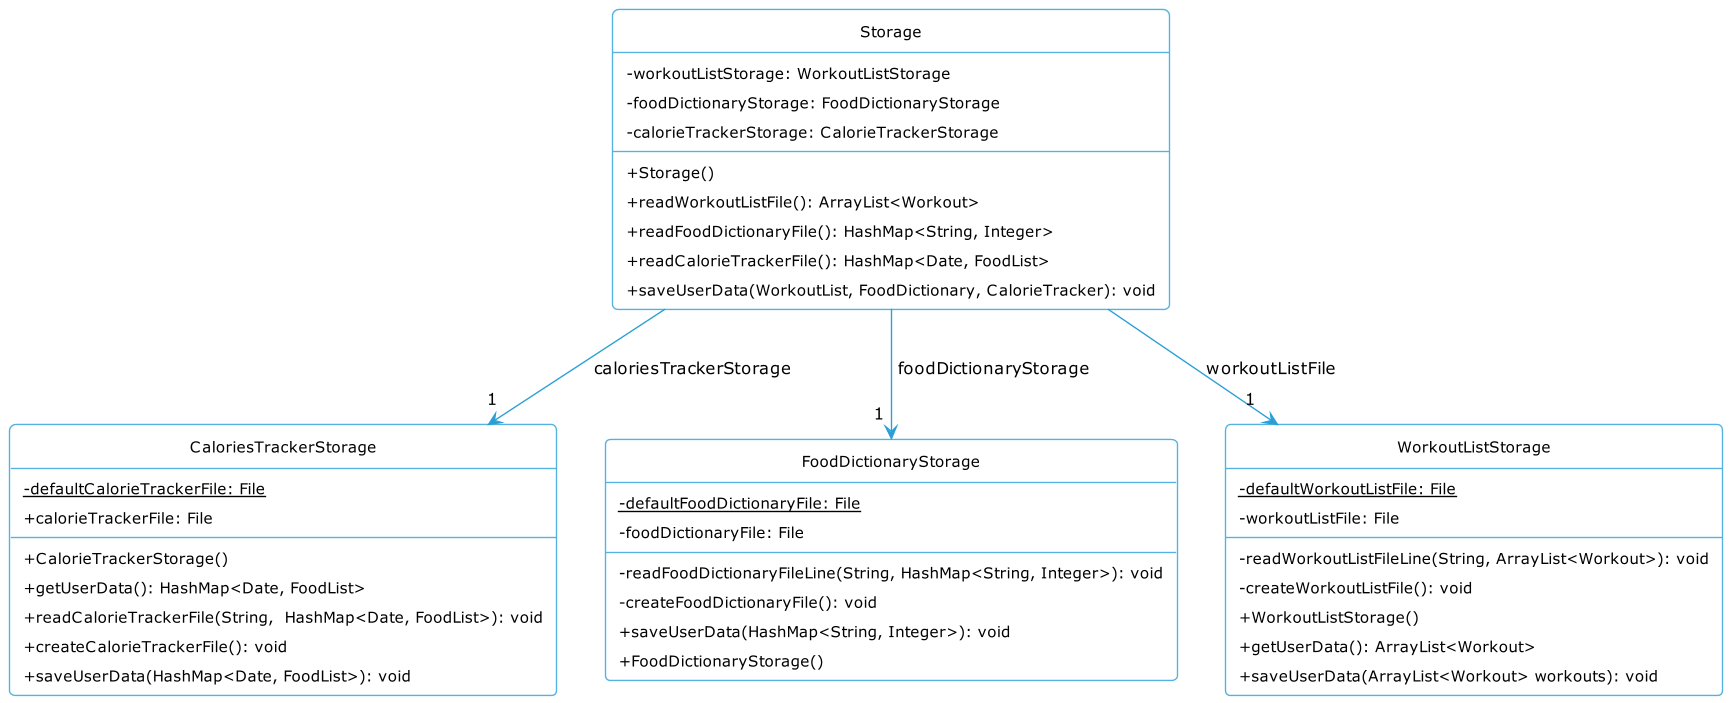

The diagram above was rendered by PlantUML. Its source (embedded in the PNG):
@startuml
'https://plantuml.com/sequence-diagram
!include Style.puml

 class Storage {
 - workoutListStorage: WorkoutListStorage
 - foodDictionaryStorage: FoodDictionaryStorage
 - calorieTrackerStorage: CalorieTrackerStorage
 + Storage()
 + readWorkoutListFile(): ArrayList<Workout>
 + readFoodDictionaryFile(): HashMap<String, Integer>
 + readCalorieTrackerFile(): HashMap<Date, FoodList>
 + saveUserData(WorkoutList, FoodDictionary, CalorieTracker): void
 }

 class CaloriesTrackerStorage{
 {static} - defaultCalorieTrackerFile: File
 + calorieTrackerFile: File
 + CalorieTrackerStorage()
 + getUserData(): HashMap<Date, FoodList>
 + readCalorieTrackerFile(String,  HashMap<Date, FoodList>): void
 + createCalorieTrackerFile(): void
 + saveUserData(HashMap<Date, FoodList>): void
 }
 class FoodDictionaryStorage{
 {static} - defaultFoodDictionaryFile: File
 - foodDictionaryFile: File
 - readFoodDictionaryFileLine(String, HashMap<String, Integer>): void
 - createFoodDictionaryFile(): void
 + saveUserData(HashMap<String, Integer>): void
 + FoodDictionaryStorage()
 }
 class WorkoutListStorage{
 {static} - defaultWorkoutListFile: File
 - workoutListFile: File
 - readWorkoutListFileLine(String, ArrayList<Workout>): void
 - createWorkoutListFile(): void
 + WorkoutListStorage()
 + getUserData(): ArrayList<Workout>
 + saveUserData(ArrayList<Workout> workouts): void
 }

Storage --> "1" WorkoutListStorage: workoutListFile
Storage --> "1" FoodDictionaryStorage: foodDictionaryStorage
Storage --> "1" CaloriesTrackerStorage: caloriesTrackerStorage

@enduml